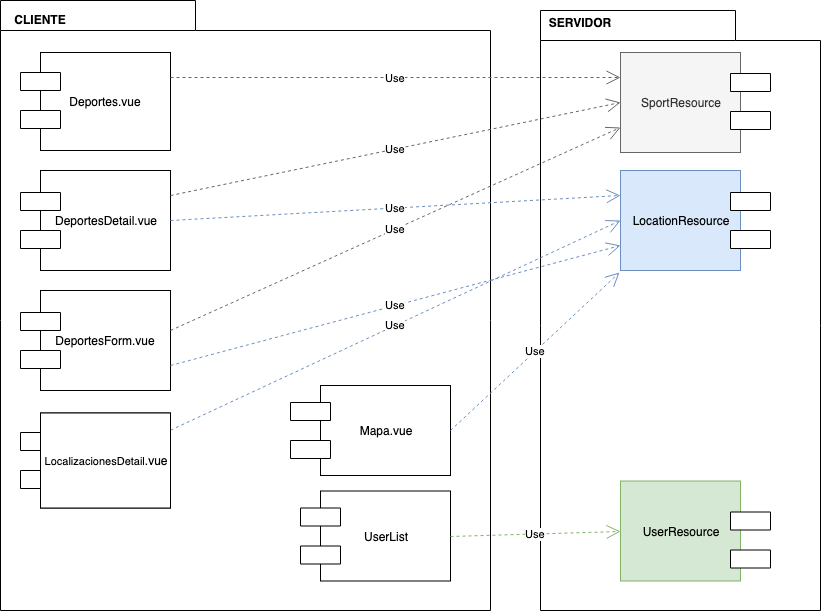

The diagram above was exported from draw.io. Its source (the exported page's mxGraphModel, read from the mxfile embedded in the PNG):
<mxGraphModel dx="918" dy="1701" grid="1" gridSize="10" guides="1" tooltips="1" connect="1" arrows="1" fold="1" page="1" pageScale="1" pageWidth="827" pageHeight="1169" math="0" shadow="0">
  <root>
    <mxCell id="0" />
    <mxCell id="1" parent="0" />
    <mxCell id="4OftyYT4Xu0uSEjtU4bf-14" value="" style="shape=folder;fontStyle=1;spacingTop=10;tabWidth=195;tabHeight=30;tabPosition=left;html=1;gradientColor=none;" parent="1" vertex="1">
      <mxGeometry x="540" y="-10" width="280" height="600" as="geometry" />
    </mxCell>
    <mxCell id="4OftyYT4Xu0uSEjtU4bf-13" value="" style="shape=folder;fontStyle=1;spacingTop=10;tabWidth=195;tabHeight=30;tabPosition=left;html=1;gradientColor=none;" parent="1" vertex="1">
      <mxGeometry y="-20" width="490" height="610" as="geometry" />
    </mxCell>
    <mxCell id="4OftyYT4Xu0uSEjtU4bf-1" value="Deportes.vue" style="rounded=0;whiteSpace=wrap;html=1;" parent="1" vertex="1">
      <mxGeometry x="40" y="32" width="130" height="98" as="geometry" />
    </mxCell>
    <mxCell id="4OftyYT4Xu0uSEjtU4bf-2" value="SportResource" style="rounded=0;whiteSpace=wrap;html=1;fillColor=#f5f5f5;strokeColor=#666666;fontColor=#333333;" parent="1" vertex="1">
      <mxGeometry x="620" y="32" width="120" height="100" as="geometry" />
    </mxCell>
    <mxCell id="4OftyYT4Xu0uSEjtU4bf-12" value="DeportesDetail.vue" style="rounded=0;whiteSpace=wrap;html=1;" parent="1" vertex="1">
      <mxGeometry x="40" y="150" width="130" height="100" as="geometry" />
    </mxCell>
    <mxCell id="4OftyYT4Xu0uSEjtU4bf-15" value="CLIENTE" style="text;align=center;fontStyle=1;verticalAlign=middle;spacingLeft=3;spacingRight=3;strokeColor=none;rotatable=0;points=[[0,0.5],[1,0.5]];portConstraint=eastwest;gradientColor=none;" parent="1" vertex="1">
      <mxGeometry y="-13" width="80" height="26" as="geometry" />
    </mxCell>
    <mxCell id="4OftyYT4Xu0uSEjtU4bf-16" value="SERVIDOR" style="text;align=center;fontStyle=1;verticalAlign=middle;spacingLeft=3;spacingRight=3;strokeColor=none;rotatable=0;points=[[0,0.5],[1,0.5]];portConstraint=eastwest;gradientColor=none;" parent="1" vertex="1">
      <mxGeometry x="540" y="-10" width="80" height="26" as="geometry" />
    </mxCell>
    <mxCell id="4OftyYT4Xu0uSEjtU4bf-37" style="edgeStyle=orthogonalEdgeStyle;rounded=0;orthogonalLoop=1;jettySize=auto;html=1;exitX=0.75;exitY=1;exitDx=0;exitDy=0;entryX=0.75;entryY=1;entryDx=0;entryDy=0;" parent="1" source="4OftyYT4Xu0uSEjtU4bf-27" target="4OftyYT4Xu0uSEjtU4bf-27" edge="1">
      <mxGeometry relative="1" as="geometry">
        <mxPoint x="110" y="415" as="targetPoint" />
      </mxGeometry>
    </mxCell>
    <mxCell id="4OftyYT4Xu0uSEjtU4bf-27" value="DeportesForm.vue" style="rounded=0;whiteSpace=wrap;html=1;" parent="1" vertex="1">
      <mxGeometry x="40" y="270" width="130" height="100" as="geometry" />
    </mxCell>
    <mxCell id="4OftyYT4Xu0uSEjtU4bf-42" value="UserList" style="rounded=0;whiteSpace=wrap;html=1;" parent="1" vertex="1">
      <mxGeometry x="320" y="470.5" width="130" height="90" as="geometry" />
    </mxCell>
    <mxCell id="4OftyYT4Xu0uSEjtU4bf-47" value="&lt;font style=&quot;font-size: 11px&quot;&gt;LocalizacionesDetail&lt;/font&gt;.vue" style="rounded=0;whiteSpace=wrap;html=1;" parent="1" vertex="1">
      <mxGeometry x="40" y="392.5" width="130" height="95" as="geometry" />
    </mxCell>
    <mxCell id="4OftyYT4Xu0uSEjtU4bf-54" value="Mapa.vue" style="rounded=0;whiteSpace=wrap;html=1;" parent="1" vertex="1">
      <mxGeometry x="320" y="365" width="130" height="90" as="geometry" />
    </mxCell>
    <mxCell id="4OftyYT4Xu0uSEjtU4bf-60" value="UserResource" style="rounded=0;whiteSpace=wrap;html=1;fillColor=#d5e8d4;strokeColor=#82b366;" parent="1" vertex="1">
      <mxGeometry x="620" y="460.5" width="120" height="100" as="geometry" />
    </mxCell>
    <mxCell id="4OftyYT4Xu0uSEjtU4bf-73" value="LocationResource" style="rounded=0;whiteSpace=wrap;html=1;fillColor=#dae8fc;strokeColor=#6c8ebf;" parent="1" vertex="1">
      <mxGeometry x="620" y="150" width="120" height="100" as="geometry" />
    </mxCell>
    <mxCell id="BBbeqQ1JuA1nMkCf6AvL-3" value="Use" style="endArrow=open;endSize=12;dashed=1;html=1;fillColor=#f5f5f5;strokeColor=#666666;exitX=1;exitY=0.25;exitDx=0;exitDy=0;entryX=0;entryY=0.25;entryDx=0;entryDy=0;" edge="1" parent="1" source="4OftyYT4Xu0uSEjtU4bf-1" target="4OftyYT4Xu0uSEjtU4bf-2">
      <mxGeometry width="160" relative="1" as="geometry">
        <mxPoint x="360" y="90" as="sourcePoint" />
        <mxPoint x="520" y="90" as="targetPoint" />
      </mxGeometry>
    </mxCell>
    <mxCell id="BBbeqQ1JuA1nMkCf6AvL-15" value="" style="verticalLabelPosition=bottom;verticalAlign=top;html=1;shape=mxgraph.basic.rect;fillColor=#ffffff;fillColor2=none;strokeColor=#000000;strokeWidth=1;size=20;indent=5;shadow=0;" vertex="1" parent="1">
      <mxGeometry x="20" y="52" width="40" height="18" as="geometry" />
    </mxCell>
    <mxCell id="BBbeqQ1JuA1nMkCf6AvL-16" value="" style="verticalLabelPosition=bottom;verticalAlign=top;html=1;shape=mxgraph.basic.rect;fillColor=#ffffff;fillColor2=none;strokeColor=#000000;strokeWidth=1;size=20;indent=5;shadow=0;" vertex="1" parent="1">
      <mxGeometry x="20" y="90" width="40" height="18" as="geometry" />
    </mxCell>
    <mxCell id="BBbeqQ1JuA1nMkCf6AvL-17" value="" style="verticalLabelPosition=bottom;verticalAlign=top;html=1;shape=mxgraph.basic.rect;fillColor=#ffffff;fillColor2=none;strokeColor=#000000;strokeWidth=1;size=20;indent=5;shadow=0;" vertex="1" parent="1">
      <mxGeometry x="20" y="172" width="40" height="18" as="geometry" />
    </mxCell>
    <mxCell id="BBbeqQ1JuA1nMkCf6AvL-18" value="" style="verticalLabelPosition=bottom;verticalAlign=top;html=1;shape=mxgraph.basic.rect;fillColor=#ffffff;fillColor2=none;strokeColor=#000000;strokeWidth=1;size=20;indent=5;shadow=0;" vertex="1" parent="1">
      <mxGeometry x="20" y="210" width="40" height="18" as="geometry" />
    </mxCell>
    <mxCell id="BBbeqQ1JuA1nMkCf6AvL-19" value="" style="verticalLabelPosition=bottom;verticalAlign=top;html=1;shape=mxgraph.basic.rect;fillColor=#ffffff;fillColor2=none;strokeColor=#000000;strokeWidth=1;size=20;indent=5;shadow=0;" vertex="1" parent="1">
      <mxGeometry x="20" y="292" width="40" height="18" as="geometry" />
    </mxCell>
    <mxCell id="BBbeqQ1JuA1nMkCf6AvL-20" value="" style="verticalLabelPosition=bottom;verticalAlign=top;html=1;shape=mxgraph.basic.rect;fillColor=#ffffff;fillColor2=none;strokeColor=#000000;strokeWidth=1;size=20;indent=5;shadow=0;" vertex="1" parent="1">
      <mxGeometry x="20" y="330" width="40" height="18" as="geometry" />
    </mxCell>
    <mxCell id="BBbeqQ1JuA1nMkCf6AvL-21" value="" style="verticalLabelPosition=bottom;verticalAlign=top;html=1;shape=mxgraph.basic.rect;fillColor=#ffffff;fillColor2=none;strokeColor=#000000;strokeWidth=1;size=20;indent=5;shadow=0;" vertex="1" parent="1">
      <mxGeometry x="20" y="412" width="40" height="18" as="geometry" />
    </mxCell>
    <mxCell id="BBbeqQ1JuA1nMkCf6AvL-22" value="" style="verticalLabelPosition=bottom;verticalAlign=top;html=1;shape=mxgraph.basic.rect;fillColor=#ffffff;fillColor2=none;strokeColor=#000000;strokeWidth=1;size=20;indent=5;shadow=0;" vertex="1" parent="1">
      <mxGeometry x="20" y="450" width="40" height="18" as="geometry" />
    </mxCell>
    <mxCell id="BBbeqQ1JuA1nMkCf6AvL-23" value="" style="verticalLabelPosition=bottom;verticalAlign=top;html=1;shape=mxgraph.basic.rect;fillColor=#ffffff;fillColor2=none;strokeColor=#000000;strokeWidth=1;size=20;indent=5;shadow=0;" vertex="1" parent="1">
      <mxGeometry x="290" y="382" width="40" height="18" as="geometry" />
    </mxCell>
    <mxCell id="BBbeqQ1JuA1nMkCf6AvL-24" value="" style="verticalLabelPosition=bottom;verticalAlign=top;html=1;shape=mxgraph.basic.rect;fillColor=#ffffff;fillColor2=none;strokeColor=#000000;strokeWidth=1;size=20;indent=5;shadow=0;" vertex="1" parent="1">
      <mxGeometry x="290" y="420" width="40" height="18" as="geometry" />
    </mxCell>
    <mxCell id="BBbeqQ1JuA1nMkCf6AvL-25" value="" style="verticalLabelPosition=bottom;verticalAlign=top;html=1;shape=mxgraph.basic.rect;fillColor=#ffffff;fillColor2=none;strokeColor=#000000;strokeWidth=1;size=20;indent=5;shadow=0;" vertex="1" parent="1">
      <mxGeometry x="300" y="487.5" width="40" height="18" as="geometry" />
    </mxCell>
    <mxCell id="BBbeqQ1JuA1nMkCf6AvL-26" value="" style="verticalLabelPosition=bottom;verticalAlign=top;html=1;shape=mxgraph.basic.rect;fillColor=#ffffff;fillColor2=none;strokeColor=#000000;strokeWidth=1;size=20;indent=5;shadow=0;" vertex="1" parent="1">
      <mxGeometry x="300" y="525.5" width="40" height="18" as="geometry" />
    </mxCell>
    <mxCell id="BBbeqQ1JuA1nMkCf6AvL-27" value="" style="verticalLabelPosition=bottom;verticalAlign=top;html=1;shape=mxgraph.basic.rect;fillColor=#ffffff;fillColor2=none;strokeColor=#000000;strokeWidth=1;size=20;indent=5;shadow=0;" vertex="1" parent="1">
      <mxGeometry x="730" y="53" width="40" height="18" as="geometry" />
    </mxCell>
    <mxCell id="BBbeqQ1JuA1nMkCf6AvL-28" value="" style="verticalLabelPosition=bottom;verticalAlign=top;html=1;shape=mxgraph.basic.rect;fillColor=#ffffff;fillColor2=none;strokeColor=#000000;strokeWidth=1;size=20;indent=5;shadow=0;" vertex="1" parent="1">
      <mxGeometry x="730" y="91" width="40" height="18" as="geometry" />
    </mxCell>
    <mxCell id="BBbeqQ1JuA1nMkCf6AvL-29" value="" style="verticalLabelPosition=bottom;verticalAlign=top;html=1;shape=mxgraph.basic.rect;fillColor=#ffffff;fillColor2=none;strokeColor=#000000;strokeWidth=1;size=20;indent=5;shadow=0;" vertex="1" parent="1">
      <mxGeometry x="730" y="172" width="40" height="18" as="geometry" />
    </mxCell>
    <mxCell id="BBbeqQ1JuA1nMkCf6AvL-30" value="" style="verticalLabelPosition=bottom;verticalAlign=top;html=1;shape=mxgraph.basic.rect;fillColor=#ffffff;fillColor2=none;strokeColor=#000000;strokeWidth=1;size=20;indent=5;shadow=0;" vertex="1" parent="1">
      <mxGeometry x="730" y="210" width="40" height="18" as="geometry" />
    </mxCell>
    <mxCell id="BBbeqQ1JuA1nMkCf6AvL-31" value="" style="verticalLabelPosition=bottom;verticalAlign=top;html=1;shape=mxgraph.basic.rect;fillColor=#ffffff;fillColor2=none;strokeColor=#000000;strokeWidth=1;size=20;indent=5;shadow=0;" vertex="1" parent="1">
      <mxGeometry x="730" y="491.5" width="40" height="18" as="geometry" />
    </mxCell>
    <mxCell id="BBbeqQ1JuA1nMkCf6AvL-32" value="" style="verticalLabelPosition=bottom;verticalAlign=top;html=1;shape=mxgraph.basic.rect;fillColor=#ffffff;fillColor2=none;strokeColor=#000000;strokeWidth=1;size=20;indent=5;shadow=0;" vertex="1" parent="1">
      <mxGeometry x="730" y="529.5" width="40" height="18" as="geometry" />
    </mxCell>
    <mxCell id="BBbeqQ1JuA1nMkCf6AvL-37" value="Use" style="endArrow=open;endSize=12;dashed=1;html=1;fillColor=#f5f5f5;strokeColor=#666666;exitX=1;exitY=0.25;exitDx=0;exitDy=0;entryX=0;entryY=0.5;entryDx=0;entryDy=0;" edge="1" parent="1" source="4OftyYT4Xu0uSEjtU4bf-12" target="4OftyYT4Xu0uSEjtU4bf-2">
      <mxGeometry width="160" relative="1" as="geometry">
        <mxPoint x="180" y="67" as="sourcePoint" />
        <mxPoint x="630" y="67" as="targetPoint" />
      </mxGeometry>
    </mxCell>
    <mxCell id="BBbeqQ1JuA1nMkCf6AvL-38" value="Use" style="endArrow=open;endSize=12;dashed=1;html=1;fillColor=#dae8fc;strokeColor=#6c8ebf;exitX=1;exitY=0.5;exitDx=0;exitDy=0;entryX=0;entryY=0.25;entryDx=0;entryDy=0;" edge="1" parent="1" source="4OftyYT4Xu0uSEjtU4bf-12" target="4OftyYT4Xu0uSEjtU4bf-73">
      <mxGeometry width="160" relative="1" as="geometry">
        <mxPoint x="180" y="185" as="sourcePoint" />
        <mxPoint x="630" y="92" as="targetPoint" />
      </mxGeometry>
    </mxCell>
    <mxCell id="BBbeqQ1JuA1nMkCf6AvL-39" value="Use" style="endArrow=open;endSize=12;dashed=1;html=1;fillColor=#f5f5f5;strokeColor=#666666;exitX=1;exitY=0.4;exitDx=0;exitDy=0;entryX=0;entryY=0.75;entryDx=0;entryDy=0;exitPerimeter=0;" edge="1" parent="1" source="4OftyYT4Xu0uSEjtU4bf-27" target="4OftyYT4Xu0uSEjtU4bf-2">
      <mxGeometry width="160" relative="1" as="geometry">
        <mxPoint x="180" y="210" as="sourcePoint" />
        <mxPoint x="630" y="210" as="targetPoint" />
      </mxGeometry>
    </mxCell>
    <mxCell id="BBbeqQ1JuA1nMkCf6AvL-40" value="Use" style="endArrow=open;endSize=12;dashed=1;html=1;fillColor=#dae8fc;strokeColor=#6c8ebf;exitX=1;exitY=0.75;exitDx=0;exitDy=0;entryX=0;entryY=0.75;entryDx=0;entryDy=0;" edge="1" parent="1" source="4OftyYT4Xu0uSEjtU4bf-27" target="4OftyYT4Xu0uSEjtU4bf-73">
      <mxGeometry width="160" relative="1" as="geometry">
        <mxPoint x="180" y="320" as="sourcePoint" />
        <mxPoint x="630" y="117" as="targetPoint" />
      </mxGeometry>
    </mxCell>
    <mxCell id="BBbeqQ1JuA1nMkCf6AvL-41" value="Use" style="endArrow=open;endSize=12;dashed=1;html=1;fillColor=#dae8fc;strokeColor=#6c8ebf;entryX=0;entryY=0.5;entryDx=0;entryDy=0;" edge="1" parent="1" source="4OftyYT4Xu0uSEjtU4bf-47" target="4OftyYT4Xu0uSEjtU4bf-73">
      <mxGeometry width="160" relative="1" as="geometry">
        <mxPoint x="180" y="355" as="sourcePoint" />
        <mxPoint x="630" y="235" as="targetPoint" />
      </mxGeometry>
    </mxCell>
    <mxCell id="BBbeqQ1JuA1nMkCf6AvL-42" value="Use" style="endArrow=open;endSize=12;dashed=1;html=1;fillColor=#dae8fc;strokeColor=#6c8ebf;entryX=-0.008;entryY=1.02;entryDx=0;entryDy=0;exitX=1;exitY=0.5;exitDx=0;exitDy=0;entryPerimeter=0;" edge="1" parent="1" source="4OftyYT4Xu0uSEjtU4bf-54" target="4OftyYT4Xu0uSEjtU4bf-73">
      <mxGeometry width="160" relative="1" as="geometry">
        <mxPoint x="180" y="419.70873786407765" as="sourcePoint" />
        <mxPoint x="630" y="210" as="targetPoint" />
      </mxGeometry>
    </mxCell>
    <mxCell id="BBbeqQ1JuA1nMkCf6AvL-43" value="Use" style="endArrow=open;endSize=12;dashed=1;html=1;fillColor=#d5e8d4;strokeColor=#82b366;entryX=0;entryY=0.5;entryDx=0;entryDy=0;exitX=1;exitY=0.5;exitDx=0;exitDy=0;" edge="1" parent="1" source="4OftyYT4Xu0uSEjtU4bf-42" target="4OftyYT4Xu0uSEjtU4bf-60">
      <mxGeometry width="160" relative="1" as="geometry">
        <mxPoint x="190" y="429.70873786407765" as="sourcePoint" />
        <mxPoint x="640" y="220" as="targetPoint" />
      </mxGeometry>
    </mxCell>
    <mxCell id="BBbeqQ1JuA1nMkCf6AvL-44" value="&lt;font style=&quot;font-size: 11px&quot;&gt;LocalizacionesDetail&lt;/font&gt;.vue" style="rounded=0;whiteSpace=wrap;html=1;" vertex="1" parent="1">
      <mxGeometry x="40" y="392.5" width="130" height="95" as="geometry" />
    </mxCell>
  </root>
</mxGraphModel>